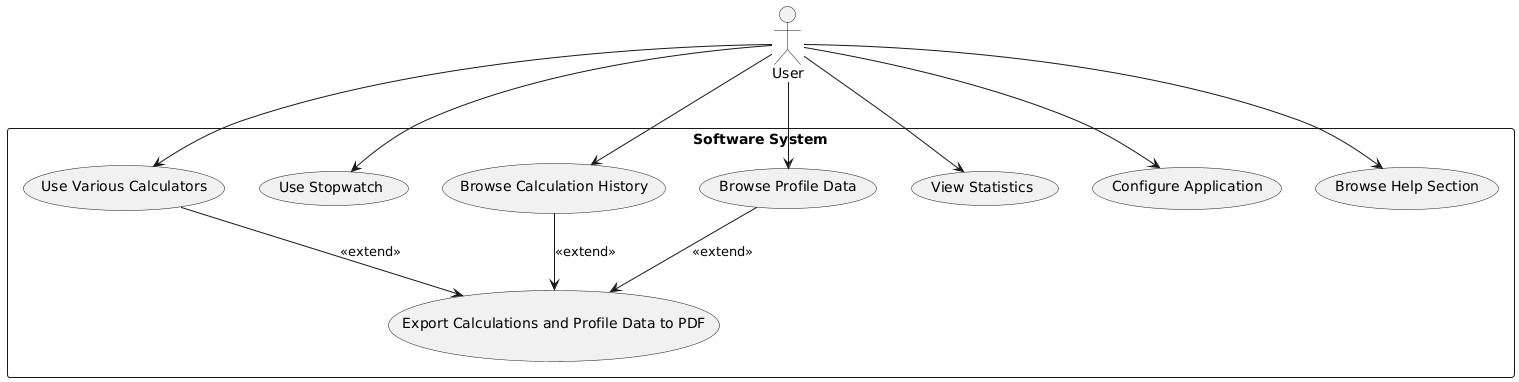

The diagram above was rendered by PlantUML. Its source (embedded in the PNG):
@startuml
actor User

rectangle "Software System" {
    (Use Various Calculators) 
    (Use Stopwatch) 
    (Browse Calculation History) 
    (Browse Profile Data) 
    (View Statistics) 
    (Configure Application) 
    (Browse Help Section)
    
    (Export Calculations and Profile Data to PDF) as Export
}

User --> (Use Various Calculators)
User --> (Use Stopwatch)
User --> (Browse Calculation History)
User --> (Browse Profile Data)
User --> (View Statistics)
User --> (Configure Application)
User --> (Browse Help Section)

(Use Various Calculators) --> Export : <<extend>>
(Browse Calculation History) --> Export : <<extend>>
(Browse Profile Data) --> Export : <<extend>>
@enduml